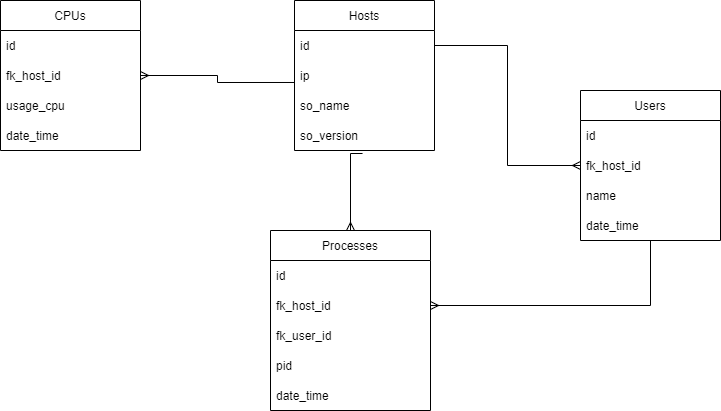

The diagram above was exported from draw.io. Its source (the exported page's mxGraphModel, read from the mxfile embedded in the PNG):
<mxGraphModel dx="1422" dy="804" grid="1" gridSize="10" guides="1" tooltips="1" connect="1" arrows="1" fold="1" page="1" pageScale="1" pageWidth="827" pageHeight="1169" math="0" shadow="0">
  <root>
    <mxCell id="WIyWlLk6GJQsqaUBKTNV-0" />
    <mxCell id="WIyWlLk6GJQsqaUBKTNV-1" parent="WIyWlLk6GJQsqaUBKTNV-0" />
    <mxCell id="QTytAJ38_kY-vIBxjRi7-2" value="Hosts" style="swimlane;fontStyle=0;childLayout=stackLayout;horizontal=1;startSize=30;horizontalStack=0;resizeParent=1;resizeParentMax=0;resizeLast=0;collapsible=1;marginBottom=0;" vertex="1" parent="WIyWlLk6GJQsqaUBKTNV-1">
      <mxGeometry x="344" y="20" width="140" height="150" as="geometry" />
    </mxCell>
    <mxCell id="QTytAJ38_kY-vIBxjRi7-3" value="id" style="text;strokeColor=none;fillColor=none;align=left;verticalAlign=middle;spacingLeft=4;spacingRight=4;overflow=hidden;points=[[0,0.5],[1,0.5]];portConstraint=eastwest;rotatable=0;" vertex="1" parent="QTytAJ38_kY-vIBxjRi7-2">
      <mxGeometry y="30" width="140" height="30" as="geometry" />
    </mxCell>
    <mxCell id="QTytAJ38_kY-vIBxjRi7-4" value="ip" style="text;strokeColor=none;fillColor=none;align=left;verticalAlign=middle;spacingLeft=4;spacingRight=4;overflow=hidden;points=[[0,0.5],[1,0.5]];portConstraint=eastwest;rotatable=0;" vertex="1" parent="QTytAJ38_kY-vIBxjRi7-2">
      <mxGeometry y="60" width="140" height="30" as="geometry" />
    </mxCell>
    <mxCell id="QTytAJ38_kY-vIBxjRi7-20" value="so_name" style="text;strokeColor=none;fillColor=none;align=left;verticalAlign=middle;spacingLeft=4;spacingRight=4;overflow=hidden;points=[[0,0.5],[1,0.5]];portConstraint=eastwest;rotatable=0;" vertex="1" parent="QTytAJ38_kY-vIBxjRi7-2">
      <mxGeometry y="90" width="140" height="30" as="geometry" />
    </mxCell>
    <mxCell id="QTytAJ38_kY-vIBxjRi7-19" value="so_version" style="text;strokeColor=none;fillColor=none;align=left;verticalAlign=middle;spacingLeft=4;spacingRight=4;overflow=hidden;points=[[0,0.5],[1,0.5]];portConstraint=eastwest;rotatable=0;" vertex="1" parent="QTytAJ38_kY-vIBxjRi7-2">
      <mxGeometry y="120" width="140" height="30" as="geometry" />
    </mxCell>
    <mxCell id="QTytAJ38_kY-vIBxjRi7-6" value="Users" style="swimlane;fontStyle=0;childLayout=stackLayout;horizontal=1;startSize=30;horizontalStack=0;resizeParent=1;resizeParentMax=0;resizeLast=0;collapsible=1;marginBottom=0;" vertex="1" parent="WIyWlLk6GJQsqaUBKTNV-1">
      <mxGeometry x="630" y="110" width="140" height="150" as="geometry" />
    </mxCell>
    <mxCell id="QTytAJ38_kY-vIBxjRi7-7" value="id" style="text;strokeColor=none;fillColor=none;align=left;verticalAlign=middle;spacingLeft=4;spacingRight=4;overflow=hidden;points=[[0,0.5],[1,0.5]];portConstraint=eastwest;rotatable=0;" vertex="1" parent="QTytAJ38_kY-vIBxjRi7-6">
      <mxGeometry y="30" width="140" height="30" as="geometry" />
    </mxCell>
    <mxCell id="QTytAJ38_kY-vIBxjRi7-8" value="fk_host_id" style="text;strokeColor=none;fillColor=none;align=left;verticalAlign=middle;spacingLeft=4;spacingRight=4;overflow=hidden;points=[[0,0.5],[1,0.5]];portConstraint=eastwest;rotatable=0;" vertex="1" parent="QTytAJ38_kY-vIBxjRi7-6">
      <mxGeometry y="60" width="140" height="30" as="geometry" />
    </mxCell>
    <mxCell id="QTytAJ38_kY-vIBxjRi7-9" value="name" style="text;strokeColor=none;fillColor=none;align=left;verticalAlign=middle;spacingLeft=4;spacingRight=4;overflow=hidden;points=[[0,0.5],[1,0.5]];portConstraint=eastwest;rotatable=0;" vertex="1" parent="QTytAJ38_kY-vIBxjRi7-6">
      <mxGeometry y="90" width="140" height="30" as="geometry" />
    </mxCell>
    <mxCell id="QTytAJ38_kY-vIBxjRi7-25" value="date_time" style="text;strokeColor=none;fillColor=none;align=left;verticalAlign=middle;spacingLeft=4;spacingRight=4;overflow=hidden;points=[[0,0.5],[1,0.5]];portConstraint=eastwest;rotatable=0;" vertex="1" parent="QTytAJ38_kY-vIBxjRi7-6">
      <mxGeometry y="120" width="140" height="30" as="geometry" />
    </mxCell>
    <mxCell id="QTytAJ38_kY-vIBxjRi7-10" style="edgeStyle=orthogonalEdgeStyle;rounded=0;orthogonalLoop=1;jettySize=auto;html=1;exitX=1;exitY=0.5;exitDx=0;exitDy=0;entryX=0;entryY=0.5;entryDx=0;entryDy=0;endArrow=ERmany;endFill=0;" edge="1" parent="WIyWlLk6GJQsqaUBKTNV-1" source="QTytAJ38_kY-vIBxjRi7-3" target="QTytAJ38_kY-vIBxjRi7-8">
      <mxGeometry relative="1" as="geometry" />
    </mxCell>
    <mxCell id="QTytAJ38_kY-vIBxjRi7-11" value="Processes" style="swimlane;fontStyle=0;childLayout=stackLayout;horizontal=1;startSize=30;horizontalStack=0;resizeParent=1;resizeParentMax=0;resizeLast=0;collapsible=1;marginBottom=0;" vertex="1" parent="WIyWlLk6GJQsqaUBKTNV-1">
      <mxGeometry x="320" y="250" width="160" height="180" as="geometry" />
    </mxCell>
    <mxCell id="QTytAJ38_kY-vIBxjRi7-12" value="id" style="text;strokeColor=none;fillColor=none;align=left;verticalAlign=middle;spacingLeft=4;spacingRight=4;overflow=hidden;points=[[0,0.5],[1,0.5]];portConstraint=eastwest;rotatable=0;" vertex="1" parent="QTytAJ38_kY-vIBxjRi7-11">
      <mxGeometry y="30" width="160" height="30" as="geometry" />
    </mxCell>
    <mxCell id="QTytAJ38_kY-vIBxjRi7-13" value="fk_host_id" style="text;strokeColor=none;fillColor=none;align=left;verticalAlign=middle;spacingLeft=4;spacingRight=4;overflow=hidden;points=[[0,0.5],[1,0.5]];portConstraint=eastwest;rotatable=0;" vertex="1" parent="QTytAJ38_kY-vIBxjRi7-11">
      <mxGeometry y="60" width="160" height="30" as="geometry" />
    </mxCell>
    <mxCell id="QTytAJ38_kY-vIBxjRi7-14" value="fk_user_id" style="text;strokeColor=none;fillColor=none;align=left;verticalAlign=middle;spacingLeft=4;spacingRight=4;overflow=hidden;points=[[0,0.5],[1,0.5]];portConstraint=eastwest;rotatable=0;" vertex="1" parent="QTytAJ38_kY-vIBxjRi7-11">
      <mxGeometry y="90" width="160" height="30" as="geometry" />
    </mxCell>
    <mxCell id="QTytAJ38_kY-vIBxjRi7-16" value="pid" style="text;strokeColor=none;fillColor=none;align=left;verticalAlign=middle;spacingLeft=4;spacingRight=4;overflow=hidden;points=[[0,0.5],[1,0.5]];portConstraint=eastwest;rotatable=0;" vertex="1" parent="QTytAJ38_kY-vIBxjRi7-11">
      <mxGeometry y="120" width="160" height="30" as="geometry" />
    </mxCell>
    <mxCell id="QTytAJ38_kY-vIBxjRi7-26" value="date_time" style="text;strokeColor=none;fillColor=none;align=left;verticalAlign=middle;spacingLeft=4;spacingRight=4;overflow=hidden;points=[[0,0.5],[1,0.5]];portConstraint=eastwest;rotatable=0;" vertex="1" parent="QTytAJ38_kY-vIBxjRi7-11">
      <mxGeometry y="150" width="160" height="30" as="geometry" />
    </mxCell>
    <mxCell id="QTytAJ38_kY-vIBxjRi7-17" style="edgeStyle=orthogonalEdgeStyle;rounded=0;orthogonalLoop=1;jettySize=auto;html=1;exitX=0.486;exitY=1.1;exitDx=0;exitDy=0;entryX=0.5;entryY=0;entryDx=0;entryDy=0;endArrow=ERmany;endFill=0;exitPerimeter=0;" edge="1" parent="WIyWlLk6GJQsqaUBKTNV-1" source="QTytAJ38_kY-vIBxjRi7-19" target="QTytAJ38_kY-vIBxjRi7-11">
      <mxGeometry relative="1" as="geometry">
        <Array as="points">
          <mxPoint x="400" y="173" />
        </Array>
      </mxGeometry>
    </mxCell>
    <mxCell id="QTytAJ38_kY-vIBxjRi7-18" style="edgeStyle=orthogonalEdgeStyle;rounded=0;orthogonalLoop=1;jettySize=auto;html=1;exitX=1;exitY=0.5;exitDx=0;exitDy=0;endArrow=none;endFill=0;startArrow=ERmany;startFill=0;" edge="1" parent="WIyWlLk6GJQsqaUBKTNV-1" source="QTytAJ38_kY-vIBxjRi7-13">
      <mxGeometry relative="1" as="geometry">
        <mxPoint x="700" y="260" as="targetPoint" />
      </mxGeometry>
    </mxCell>
    <mxCell id="QTytAJ38_kY-vIBxjRi7-21" value="CPUs" style="swimlane;fontStyle=0;childLayout=stackLayout;horizontal=1;startSize=30;horizontalStack=0;resizeParent=1;resizeParentMax=0;resizeLast=0;collapsible=1;marginBottom=0;" vertex="1" parent="WIyWlLk6GJQsqaUBKTNV-1">
      <mxGeometry x="50" y="20" width="140" height="150" as="geometry" />
    </mxCell>
    <mxCell id="QTytAJ38_kY-vIBxjRi7-22" value="id" style="text;strokeColor=none;fillColor=none;align=left;verticalAlign=middle;spacingLeft=4;spacingRight=4;overflow=hidden;points=[[0,0.5],[1,0.5]];portConstraint=eastwest;rotatable=0;" vertex="1" parent="QTytAJ38_kY-vIBxjRi7-21">
      <mxGeometry y="30" width="140" height="30" as="geometry" />
    </mxCell>
    <mxCell id="QTytAJ38_kY-vIBxjRi7-23" value="fk_host_id" style="text;strokeColor=none;fillColor=none;align=left;verticalAlign=middle;spacingLeft=4;spacingRight=4;overflow=hidden;points=[[0,0.5],[1,0.5]];portConstraint=eastwest;rotatable=0;" vertex="1" parent="QTytAJ38_kY-vIBxjRi7-21">
      <mxGeometry y="60" width="140" height="30" as="geometry" />
    </mxCell>
    <mxCell id="QTytAJ38_kY-vIBxjRi7-24" value="usage_cpu" style="text;strokeColor=none;fillColor=none;align=left;verticalAlign=middle;spacingLeft=4;spacingRight=4;overflow=hidden;points=[[0,0.5],[1,0.5]];portConstraint=eastwest;rotatable=0;" vertex="1" parent="QTytAJ38_kY-vIBxjRi7-21">
      <mxGeometry y="90" width="140" height="30" as="geometry" />
    </mxCell>
    <mxCell id="QTytAJ38_kY-vIBxjRi7-27" value="date_time" style="text;strokeColor=none;fillColor=none;align=left;verticalAlign=middle;spacingLeft=4;spacingRight=4;overflow=hidden;points=[[0,0.5],[1,0.5]];portConstraint=eastwest;rotatable=0;" vertex="1" parent="QTytAJ38_kY-vIBxjRi7-21">
      <mxGeometry y="120" width="140" height="30" as="geometry" />
    </mxCell>
    <mxCell id="QTytAJ38_kY-vIBxjRi7-29" style="edgeStyle=orthogonalEdgeStyle;rounded=0;orthogonalLoop=1;jettySize=auto;html=1;exitX=1;exitY=0.5;exitDx=0;exitDy=0;entryX=0;entryY=0.733;entryDx=0;entryDy=0;entryPerimeter=0;startArrow=ERmany;startFill=0;endArrow=none;endFill=0;" edge="1" parent="WIyWlLk6GJQsqaUBKTNV-1" source="QTytAJ38_kY-vIBxjRi7-23" target="QTytAJ38_kY-vIBxjRi7-4">
      <mxGeometry relative="1" as="geometry" />
    </mxCell>
  </root>
</mxGraphModel>